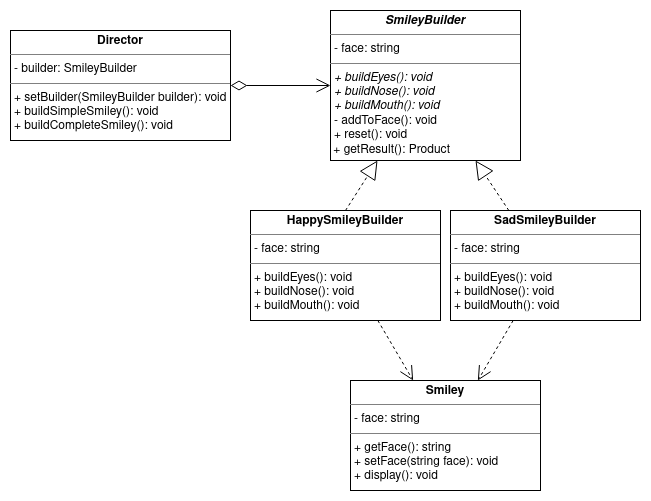

The diagram above was exported from draw.io. Its source (the exported page's mxGraphModel, read from the mxfile embedded in the PNG):
<mxGraphModel dx="702" dy="791" grid="1" gridSize="10" guides="1" tooltips="1" connect="1" arrows="1" fold="1" page="1" pageScale="1" pageWidth="850" pageHeight="1100" math="0" shadow="0">
  <root>
    <mxCell id="0" />
    <mxCell id="1" parent="0" />
    <mxCell id="51ab9ad77626e23a-1" value="&lt;p style=&quot;margin: 0px ; margin-top: 4px ; text-align: center&quot;&gt;&lt;b&gt;Director&lt;/b&gt;&lt;/p&gt;&lt;hr size=&quot;1&quot;&gt;&lt;p style=&quot;margin: 0px ; margin-left: 4px&quot;&gt;- builder: SmileyBuilder&lt;br&gt;&lt;/p&gt;&lt;hr size=&quot;1&quot;&gt;&lt;p style=&quot;margin: 0px ; margin-left: 4px&quot;&gt;+ setBuilder(SmileyBuilder builder): void&lt;/p&gt;&lt;p style=&quot;margin: 0px ; margin-left: 4px&quot;&gt;+ buildSimpleSmiley(): void&lt;/p&gt;&lt;p style=&quot;margin: 0px ; margin-left: 4px&quot;&gt;+ buildCompleteSmiley(): void&lt;/p&gt;" style="verticalAlign=top;align=left;overflow=fill;fontSize=12;fontFamily=Helvetica;html=1;shadow=0;" parent="1" vertex="1">
      <mxGeometry x="40" y="50" width="220" height="110" as="geometry" />
    </mxCell>
    <mxCell id="51ab9ad77626e23a-2" value="&lt;p style=&quot;margin: 0px ; margin-top: 4px ; text-align: center&quot;&gt;&lt;i&gt;&lt;b&gt;SmileyBuilder&lt;/b&gt;&lt;/i&gt;&lt;/p&gt;&lt;hr size=&quot;1&quot;&gt;&lt;p style=&quot;margin: 0px ; margin-left: 4px&quot;&gt;- face: string&lt;/p&gt;&lt;hr size=&quot;1&quot;&gt;&lt;p style=&quot;margin: 0px ; margin-left: 4px&quot;&gt;&lt;i&gt;+ buildEyes(): void&lt;/i&gt;&lt;/p&gt;&lt;p style=&quot;margin: 0px ; margin-left: 4px&quot;&gt;&lt;i&gt;+ buildNose(): void&lt;/i&gt;&lt;/p&gt;&lt;p style=&quot;margin: 0px ; margin-left: 4px&quot;&gt;&lt;i&gt;+ buildMouth(): void&lt;/i&gt;&lt;/p&gt;&lt;p style=&quot;margin: 0px ; margin-left: 4px&quot;&gt;- addToFace(): void&lt;/p&gt;&lt;p style=&quot;margin: 0px ; margin-left: 4px&quot;&gt;+ reset(): void&lt;br&gt;&lt;/p&gt;&lt;p style=&quot;margin: 0px ; margin-left: 4px&quot;&gt;&lt;span&gt;&lt;/span&gt;&lt;/p&gt;&lt;span&gt;&amp;nbsp;+ getResult(): Product&lt;/span&gt;" style="verticalAlign=top;align=left;overflow=fill;fontSize=12;fontFamily=Helvetica;html=1;shadow=0;" parent="1" vertex="1">
      <mxGeometry x="360" y="30" width="190" height="150" as="geometry" />
    </mxCell>
    <mxCell id="51ab9ad77626e23a-4" value="&lt;p style=&quot;margin: 0px ; margin-top: 4px ; text-align: center&quot;&gt;&lt;b&gt;HappySmileyBuilder&lt;/b&gt;&lt;/p&gt;&lt;hr size=&quot;1&quot;&gt;&lt;p style=&quot;margin: 0px ; margin-left: 4px&quot;&gt;- face: string&lt;br&gt;&lt;/p&gt;&lt;hr size=&quot;1&quot;&gt;&lt;p style=&quot;margin: 0px ; margin-left: 4px&quot;&gt;+ buildEyes(): void&lt;/p&gt;&lt;p style=&quot;margin: 0px ; margin-left: 4px&quot;&gt;+ buildNose(): void&lt;/p&gt;&lt;p style=&quot;margin: 0px ; margin-left: 4px&quot;&gt;+ buildMouth(): void&lt;/p&gt;" style="verticalAlign=top;align=left;overflow=fill;fontSize=12;fontFamily=Helvetica;html=1;shadow=0;" parent="1" vertex="1">
      <mxGeometry x="280" y="230" width="190" height="110" as="geometry" />
    </mxCell>
    <mxCell id="51ab9ad77626e23a-5" value="&lt;p style=&quot;margin: 0px ; margin-top: 4px ; text-align: center&quot;&gt;&lt;b&gt;Smiley&lt;/b&gt;&lt;/p&gt;&lt;hr size=&quot;1&quot;&gt;&lt;p style=&quot;margin: 0px ; margin-left: 4px&quot;&gt;- face: string&lt;br&gt;&lt;/p&gt;&lt;hr size=&quot;1&quot;&gt;&lt;p style=&quot;margin: 0px ; margin-left: 4px&quot;&gt;+ getFace(): string&lt;/p&gt;&lt;p style=&quot;margin: 0px ; margin-left: 4px&quot;&gt;+ setFace(string face): void&lt;/p&gt;&lt;p style=&quot;margin: 0px ; margin-left: 4px&quot;&gt;+ display(): void&lt;br&gt;&lt;/p&gt;" style="verticalAlign=top;align=left;overflow=fill;fontSize=12;fontFamily=Helvetica;html=1;shadow=0;" parent="1" vertex="1">
      <mxGeometry x="380" y="400" width="190" height="110" as="geometry" />
    </mxCell>
    <mxCell id="51ab9ad77626e23a-7" value="" style="endArrow=block;endSize=16;endFill=0;html=1;fontSize=16;exitX=0.5;exitY=0;dashed=1;" parent="1" source="51ab9ad77626e23a-4" target="51ab9ad77626e23a-2" edge="1">
      <mxGeometry width="160" relative="1" as="geometry">
        <mxPoint x="280" y="400" as="sourcePoint" />
        <mxPoint x="455" y="140" as="targetPoint" />
      </mxGeometry>
    </mxCell>
    <mxCell id="51ab9ad77626e23a-9" value="" style="endArrow=open;html=1;endSize=12;startArrow=diamondThin;startSize=14;startFill=0;edgeStyle=orthogonalEdgeStyle;fontSize=16;" parent="1" source="51ab9ad77626e23a-1" target="51ab9ad77626e23a-2" edge="1">
      <mxGeometry relative="1" as="geometry">
        <mxPoint x="180" y="130" as="sourcePoint" />
        <mxPoint x="470" y="130" as="targetPoint" />
        <Array as="points" />
      </mxGeometry>
    </mxCell>
    <mxCell id="vWOhx5Wrct2530kGXc8P-1" value="" style="endArrow=open;endSize=12;dashed=1;html=1;" parent="1" source="51ab9ad77626e23a-4" edge="1">
      <mxGeometry width="160" relative="1" as="geometry">
        <mxPoint x="450" y="470" as="sourcePoint" />
        <mxPoint x="442.6470588235295" y="400" as="targetPoint" />
      </mxGeometry>
    </mxCell>
    <mxCell id="TU82vyBgL0D2OUH1o696-1" value="&lt;p style=&quot;margin: 0px ; margin-top: 4px ; text-align: center&quot;&gt;&lt;b&gt;SadSmileyBuilder&lt;/b&gt;&lt;/p&gt;&lt;hr size=&quot;1&quot;&gt;&lt;p style=&quot;margin: 0px ; margin-left: 4px&quot;&gt;- face: string&lt;br&gt;&lt;/p&gt;&lt;hr size=&quot;1&quot;&gt;&lt;p style=&quot;margin: 0px ; margin-left: 4px&quot;&gt;+ buildEyes(): void&lt;/p&gt;&lt;p style=&quot;margin: 0px ; margin-left: 4px&quot;&gt;+ buildNose(): void&lt;/p&gt;&lt;p style=&quot;margin: 0px ; margin-left: 4px&quot;&gt;+ buildMouth(): void&lt;/p&gt;" style="verticalAlign=top;align=left;overflow=fill;fontSize=12;fontFamily=Helvetica;html=1;shadow=0;" parent="1" vertex="1">
      <mxGeometry x="480" y="230" width="190" height="110" as="geometry" />
    </mxCell>
    <mxCell id="TU82vyBgL0D2OUH1o696-2" value="" style="endArrow=open;endSize=12;dashed=1;html=1;" parent="1" source="TU82vyBgL0D2OUH1o696-1" edge="1">
      <mxGeometry width="160" relative="1" as="geometry">
        <mxPoint x="439.5454545454545" y="360" as="sourcePoint" />
        <mxPoint x="507.3529411764705" y="400" as="targetPoint" />
      </mxGeometry>
    </mxCell>
    <mxCell id="LLCBXCzDBdXyAaic00tp-1" value="" style="endArrow=block;endSize=16;endFill=0;html=1;fontSize=16;dashed=1;" edge="1" parent="1" source="TU82vyBgL0D2OUH1o696-1" target="51ab9ad77626e23a-2">
      <mxGeometry width="160" relative="1" as="geometry">
        <mxPoint x="465" y="240" as="sourcePoint" />
        <mxPoint x="465" y="190" as="targetPoint" />
      </mxGeometry>
    </mxCell>
  </root>
</mxGraphModel>